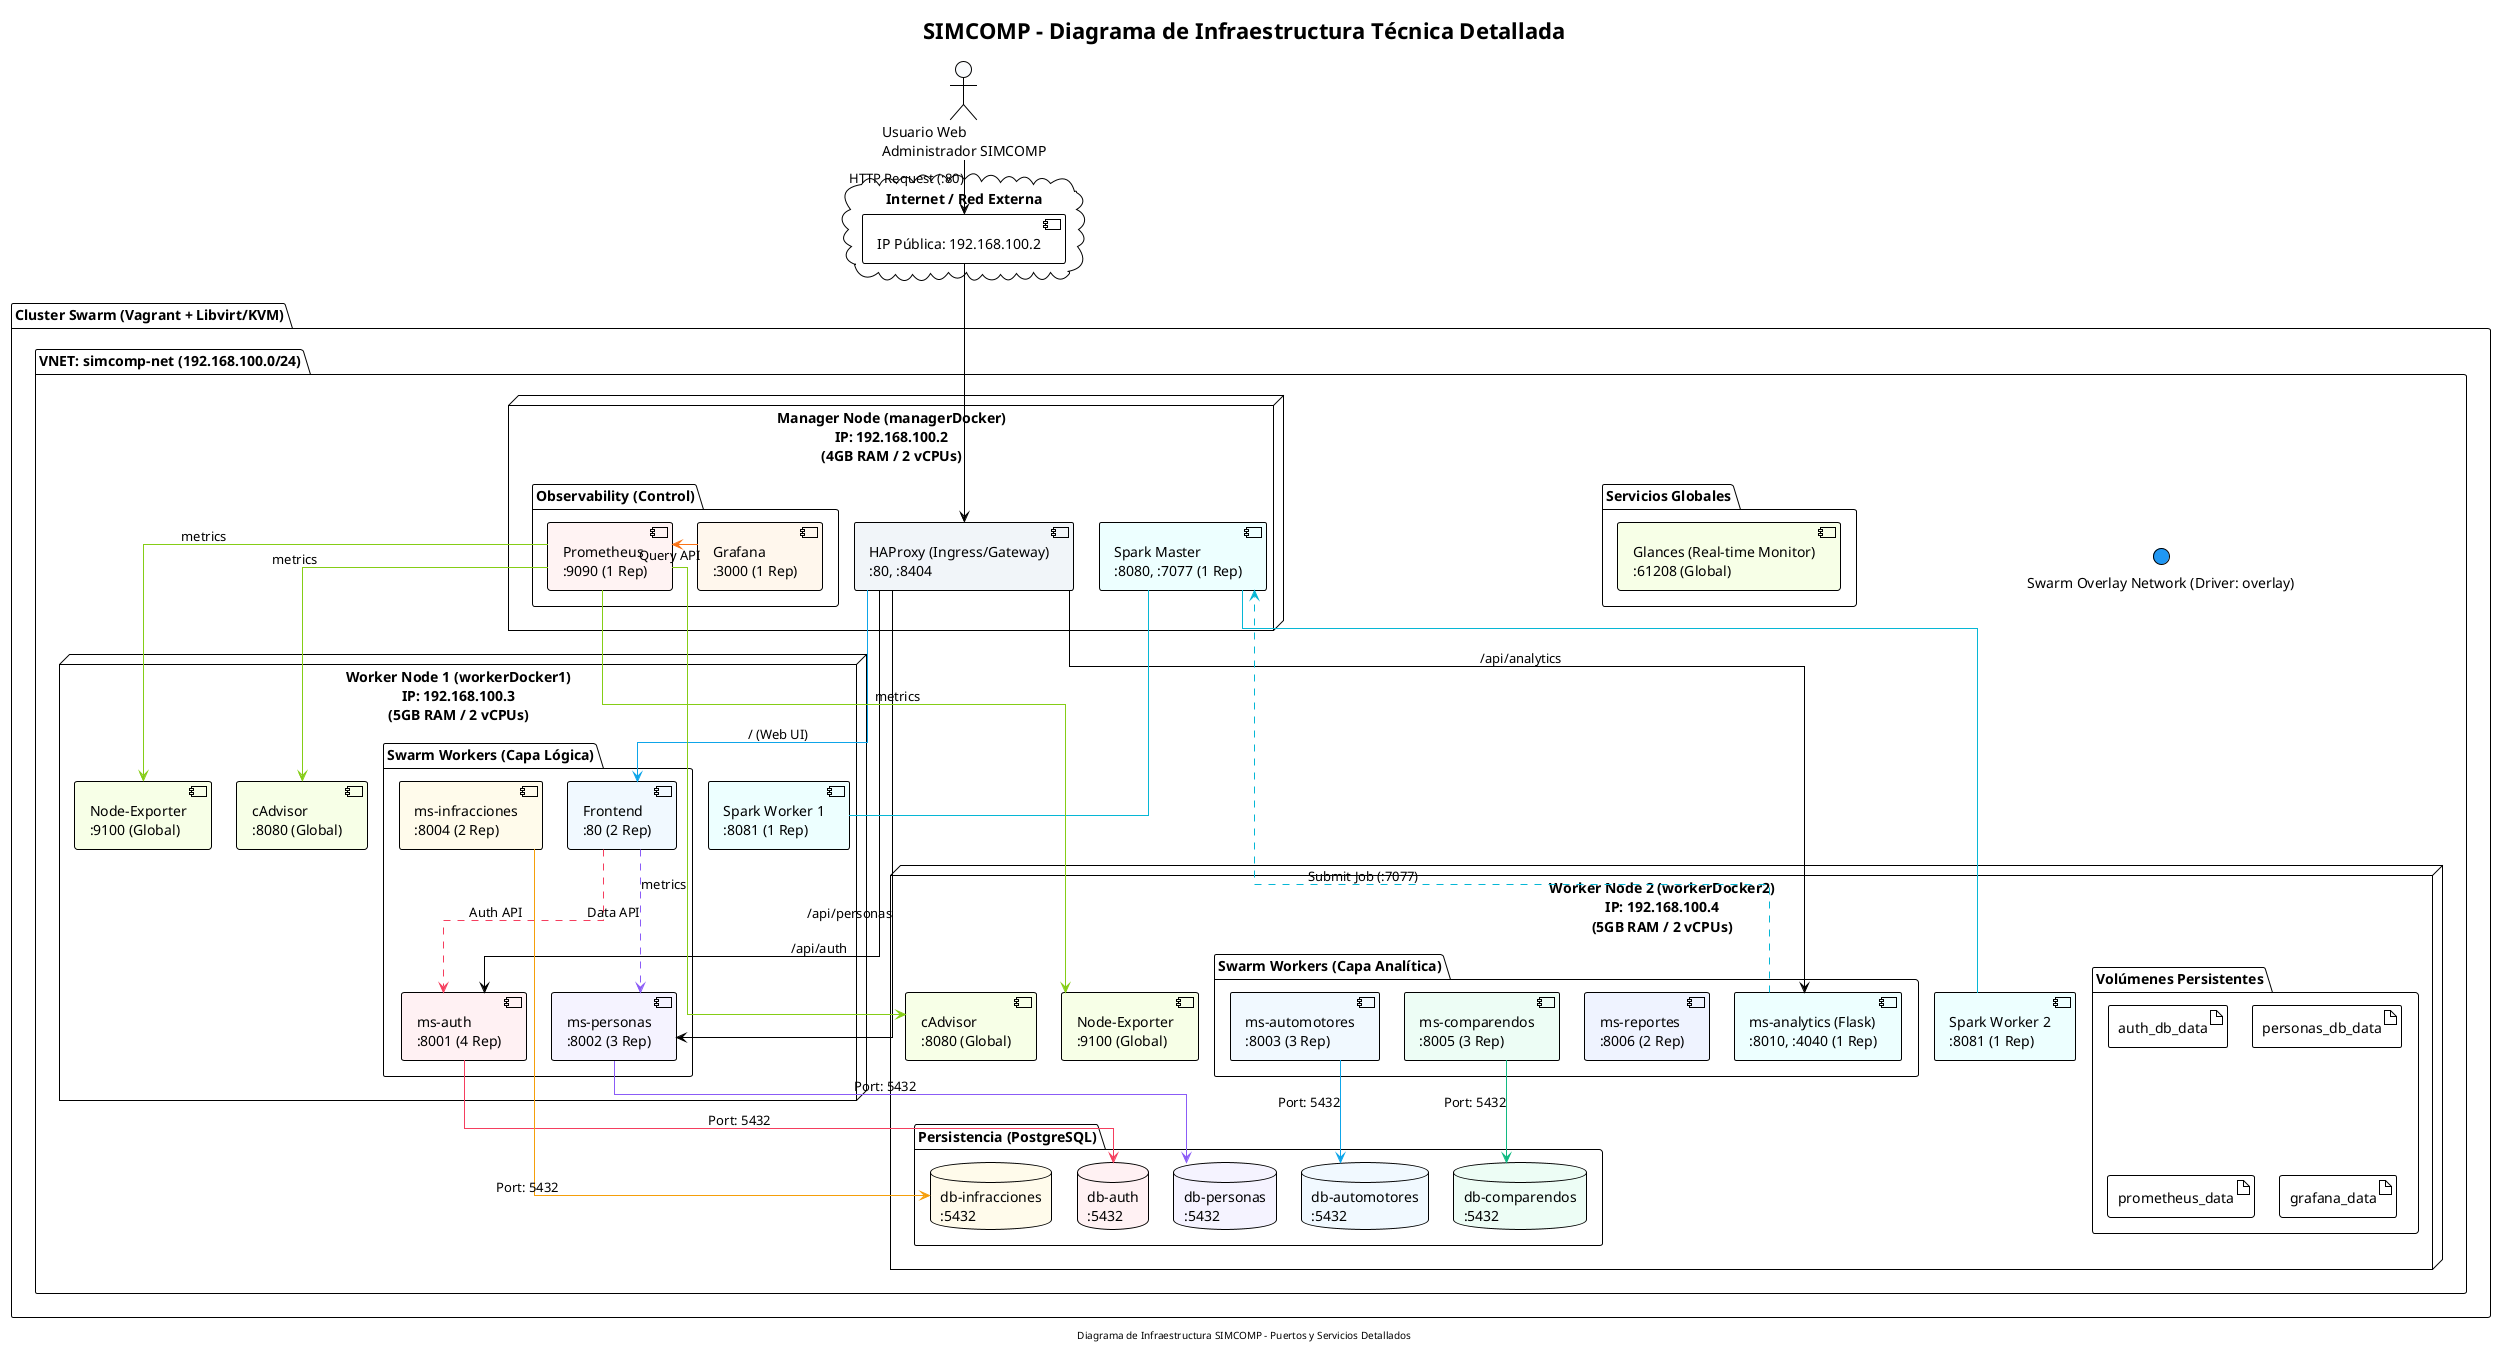

The diagram above was rendered by PlantUML. Its source (embedded in the PNG):
@startuml
!theme plain
skinparam defaultFontName Arial
skinparam nodesep 25
skinparam ranksep 50
skinparam roundcorner 5
skinparam linetype ortho
skinparam shadowing false

' Paleta de Colores SIMCOMP
!define COLOR_AUTH #F43F5E
!define COLOR_PERSONAS #8B5CF6
!define COLOR_AUTO #0EA5E9
!define COLOR_INFRA #F59E0B
!define COLOR_COMP #10B981
!define COLOR_REPORTE #6366F1
!define COLOR_SPARK #06B6D4
!define COLOR_PROM #EF4444
!define COLOR_GRAFANA #F97316
!define COLOR_GLANCES #84CC16

title "SIMCOMP - Diagrama de Infraestructura Técnica Detallada"

' 1. Usuarios / Clientes
actor "Usuario Web\nAdministrador SIMCOMP" as User #F8FAFC

' 2. Punto de Entrada
cloud "Internet / Red Externa" as Internet {
  [IP Pública: 192.168.100.2] as PublicIP
}

' 3. Infraestructura Cloud o Local
package "Cluster Swarm (Vagrant + Libvirt/KVM)" as Infra {

  ' 4. Red (VNET 192.168.100.0/24)
  package "VNET: simcomp-net (192.168.100.0/24)" as VNET {

    ' 5. Cluster Docker Swarm
    node "Manager Node (managerDocker)\nIP: 192.168.100.2\n(4GB RAM / 2 vCPUs)" as Manager {
      component "HAProxy (Ingress/Gateway)\n:80, :8404" as HAProxy #F1F5F9
      
      package "Observability (Control)" as Obs {
        component "Prometheus\n:9090 (1 Rep)" as Prom #FEF2F2
        component "Grafana\n:3000 (1 Rep)" as Graf #FFF7ED
      }
      
      component "Spark Master\n:8080, :7077 (1 Rep)" as SparkM #ECFEFF
    }

    node "Worker Node 1 (workerDocker1)\nIP: 192.168.100.3\n(5GB RAM / 2 vCPUs)" as Worker1 {
      ' 6. Contenedores / Microservicios
      package "Swarm Workers (Capa Lógica)" as W1Services {
        component "Frontend\n:80 (2 Rep)" as Front #F0F9FF
        component "ms-auth\n:8001 (4 Rep)" as Auth #FFF1F2
        component "ms-personas\n:8002 (3 Rep)" as Pers #F5F3FF
        component "ms-infracciones\n:8004 (2 Rep)" as Infr #FFFBEB
      }
      component "Spark Worker 1\n:8081 (1 Rep)" as SparkW1 #ECFEFF
      component "cAdvisor\n:8080 (Global)" as cAdv1 #F7FEE7
      component "Node-Exporter\n:9100 (Global)" as NodeEx1 #F7FEE7
    }

    node "Worker Node 2 (workerDocker2)\nIP: 192.168.100.4\n(5GB RAM / 2 vCPUs)" as Worker2 {
      package "Swarm Workers (Capa Analítica)" as W2Services {
        component "ms-automotores\n:8003 (3 Rep)" as Auto #F0F9FF
        component "ms-comparendos\n:8005 (3 Rep)" as Comp #ECFDF5
        component "ms-reportes\n:8006 (2 Rep)" as Repo #EEF2FF
        component "ms-analytics (Flask)\n:8010, :4040 (1 Rep)" as Analy #ECFEFF
      }
      
      ' 7. Base de Datos & Almacenamiento
      package "Persistencia (PostgreSQL)" as DBs {
        database "db-auth\n:5432" as dba #FFF1F2
        database "db-personas\n:5432" as dbp #F5F3FF
        database "db-automotores\n:5432" as dbu #F0F9FF
        database "db-infracciones\n:5432" as dbi #FFFBEB
        database "db-comparendos\n:5432" as dbc #ECFDF5
      }

      ' 9. Almacenamiento (Docker Volumes)
      folder "Volúmenes Persistentes" as Vol {
        artifact "auth_db_data" as v1
        artifact "personas_db_data" as v2
        artifact "prometheus_data" as v3
        artifact "grafana_data" as v4
      }
      
      component "Spark Worker 2\n:8081 (1 Rep)" as SparkW2 #ECFEFF
      component "cAdvisor\n:8080 (Global)" as cAdv2 #F7FEE7
      component "Node-Exporter\n:9100 (Global)" as NodeEx2 #F7FEE7
    }

    ' 10. Seguridad & Servicios Globales
    package "Servicios Globales" as GlobalServices {
       component "Glances (Real-time Monitor)\n:61208 (Global)" as Glances #F7FEE7
    }
    
    ' Red Overlay
    () "Swarm Overlay Network (Driver: overlay)" as Overlay #2196F3
  }
}

' 11. Flujo de Comunicación (Arrows)
User -down-> PublicIP : "HTTP Request (:80)"
PublicIP -down-> HAProxy

' HAProxy Enrutamiento
HAProxy -[#0EA5E9]down-> Front : " / (Web UI)"
HAProxy -down-> Auth : " /api/auth"
HAProxy -down-> Pers : " /api/personas"
HAProxy -down-> Analy : " /api/analytics"

' Microservicios Consumo
Front .[COLOR_AUTH].> Auth : "Auth API"
Front .[COLOR_PERSONAS].> Pers : "Data API"
Analy .[COLOR_SPARK]down.> SparkM : "Submit Job (:7077)"
SparkM -[COLOR_SPARK]- SparkW1
SparkM -[COLOR_SPARK]- SparkW2

' Persistencia (SQL)
Auth -[COLOR_AUTH]down-> dba : "Port: 5432"
Pers -[COLOR_PERSONAS]down-> dbp : "Port: 5432"
Auto -[COLOR_AUTO]down-> dbu : "Port: 5432"
Infr -[COLOR_INFRA]down-> dbi : "Port: 5432"
Comp -[COLOR_COMP]down-> dbc : "Port: 5432"

' Observabilidad (Scraping)
Prom -[#84CC16]right-> cAdv1 : "metrics"
Prom -[#84CC16]right-> cAdv2 : "metrics"
Prom -[#84CC16]right-> NodeEx1 : "metrics"
Prom -[#84CC16]right-> NodeEx2 : "metrics"
Graf -[#F97316]left-> Prom : "Query API"

footer "Diagrama de Infraestructura SIMCOMP - Puertos y Servicios Detallados"
@enduml